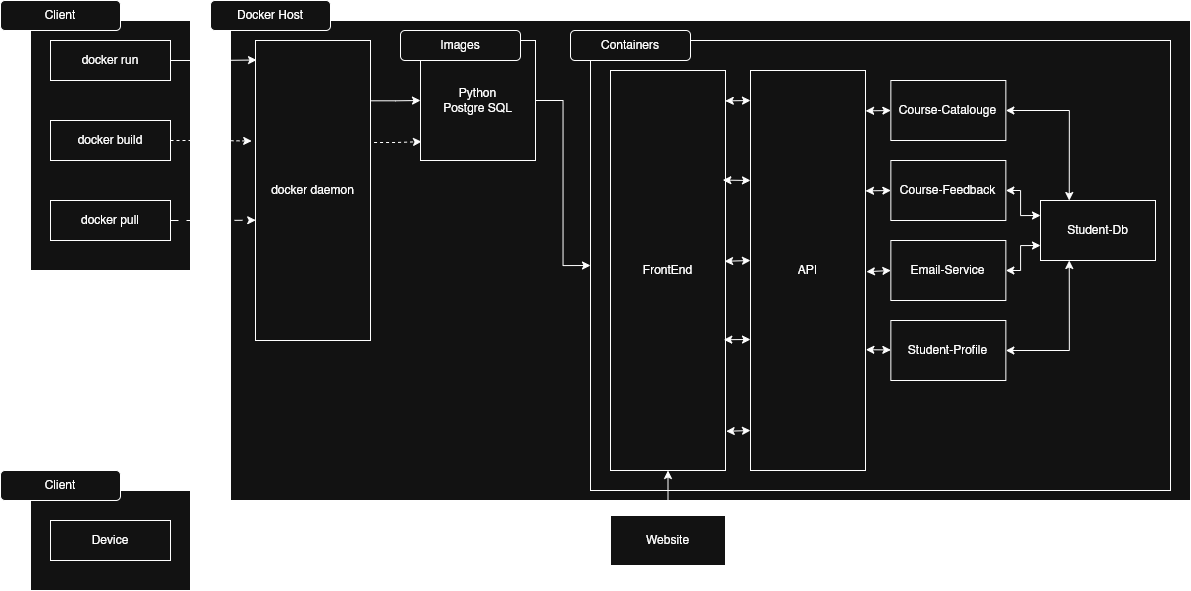

The diagram above was exported from draw.io. Its source (the exported page's mxGraphModel, read from the mxfile embedded in the PNG):
<mxGraphModel dx="1603" dy="958" grid="1" gridSize="10" guides="1" tooltips="1" connect="1" arrows="1" fold="1" page="1" pageScale="1" pageWidth="850" pageHeight="1100" background="light-dark(#FFFFFF,transparent)" math="0" shadow="0">
  <root>
    <mxCell id="0" />
    <mxCell id="1" parent="0" />
    <mxCell id="Q8NlGWAZ5CVRQf4R85gQ-1" value="" style="rounded=0;whiteSpace=wrap;html=1;" vertex="1" parent="1">
      <mxGeometry x="40" y="40" width="160" height="250" as="geometry" />
    </mxCell>
    <mxCell id="Q8NlGWAZ5CVRQf4R85gQ-2" value="docker run" style="rounded=0;whiteSpace=wrap;html=1;" vertex="1" parent="1">
      <mxGeometry x="60" y="60" width="120" height="40" as="geometry" />
    </mxCell>
    <mxCell id="Q8NlGWAZ5CVRQf4R85gQ-4" value="docker build" style="rounded=0;whiteSpace=wrap;html=1;" vertex="1" parent="1">
      <mxGeometry x="60" y="140" width="120" height="40" as="geometry" />
    </mxCell>
    <mxCell id="Q8NlGWAZ5CVRQf4R85gQ-5" value="docker pull" style="rounded=0;whiteSpace=wrap;html=1;" vertex="1" parent="1">
      <mxGeometry x="60" y="220" width="120" height="40" as="geometry" />
    </mxCell>
    <mxCell id="Q8NlGWAZ5CVRQf4R85gQ-6" value="" style="rounded=0;whiteSpace=wrap;html=1;" vertex="1" parent="1">
      <mxGeometry x="240" y="40" width="960" height="480" as="geometry" />
    </mxCell>
    <mxCell id="Q8NlGWAZ5CVRQf4R85gQ-14" style="edgeStyle=orthogonalEdgeStyle;rounded=0;orthogonalLoop=1;jettySize=auto;html=1;exitX=1.003;exitY=0.201;exitDx=0;exitDy=0;entryX=0;entryY=0.5;entryDx=0;entryDy=0;exitPerimeter=0;" edge="1" parent="1" source="Q8NlGWAZ5CVRQf4R85gQ-10" target="Q8NlGWAZ5CVRQf4R85gQ-12">
      <mxGeometry relative="1" as="geometry" />
    </mxCell>
    <mxCell id="Q8NlGWAZ5CVRQf4R85gQ-10" value="docker daemon" style="rounded=0;whiteSpace=wrap;html=1;" vertex="1" parent="1">
      <mxGeometry x="265" y="60" width="115" height="300" as="geometry" />
    </mxCell>
    <mxCell id="Q8NlGWAZ5CVRQf4R85gQ-15" style="edgeStyle=orthogonalEdgeStyle;rounded=0;orthogonalLoop=1;jettySize=auto;html=1;exitX=1;exitY=0.5;exitDx=0;exitDy=0;entryX=0;entryY=0.5;entryDx=0;entryDy=0;" edge="1" parent="1" source="Q8NlGWAZ5CVRQf4R85gQ-12" target="Q8NlGWAZ5CVRQf4R85gQ-13">
      <mxGeometry relative="1" as="geometry" />
    </mxCell>
    <mxCell id="Q8NlGWAZ5CVRQf4R85gQ-12" value="Python&lt;div&gt;Postgre SQL&lt;/div&gt;" style="rounded=0;whiteSpace=wrap;html=1;" vertex="1" parent="1">
      <mxGeometry x="430" y="60" width="115" height="120" as="geometry" />
    </mxCell>
    <mxCell id="Q8NlGWAZ5CVRQf4R85gQ-13" value="&lt;div&gt;&lt;br&gt;&lt;/div&gt;&lt;div&gt;&lt;br&gt;&lt;/div&gt;" style="rounded=0;whiteSpace=wrap;html=1;" vertex="1" parent="1">
      <mxGeometry x="600" y="60" width="580" height="450" as="geometry" />
    </mxCell>
    <mxCell id="Q8NlGWAZ5CVRQf4R85gQ-16" style="edgeStyle=orthogonalEdgeStyle;rounded=0;orthogonalLoop=1;jettySize=auto;html=1;exitX=1;exitY=0.5;exitDx=0;exitDy=0;entryX=0.009;entryY=0.065;entryDx=0;entryDy=0;entryPerimeter=0;" edge="1" parent="1" source="Q8NlGWAZ5CVRQf4R85gQ-2" target="Q8NlGWAZ5CVRQf4R85gQ-10">
      <mxGeometry relative="1" as="geometry" />
    </mxCell>
    <mxCell id="Q8NlGWAZ5CVRQf4R85gQ-17" style="edgeStyle=orthogonalEdgeStyle;rounded=0;orthogonalLoop=1;jettySize=auto;html=1;exitX=1;exitY=0.5;exitDx=0;exitDy=0;entryX=-0.033;entryY=0.335;entryDx=0;entryDy=0;entryPerimeter=0;dashed=1;" edge="1" parent="1" source="Q8NlGWAZ5CVRQf4R85gQ-4" target="Q8NlGWAZ5CVRQf4R85gQ-10">
      <mxGeometry relative="1" as="geometry" />
    </mxCell>
    <mxCell id="Q8NlGWAZ5CVRQf4R85gQ-18" style="edgeStyle=orthogonalEdgeStyle;rounded=0;orthogonalLoop=1;jettySize=auto;html=1;exitX=1;exitY=0.5;exitDx=0;exitDy=0;entryX=0.002;entryY=0.599;entryDx=0;entryDy=0;entryPerimeter=0;dashed=1;dashPattern=8 8;" edge="1" parent="1" source="Q8NlGWAZ5CVRQf4R85gQ-5" target="Q8NlGWAZ5CVRQf4R85gQ-10">
      <mxGeometry relative="1" as="geometry" />
    </mxCell>
    <mxCell id="Q8NlGWAZ5CVRQf4R85gQ-19" style="edgeStyle=orthogonalEdgeStyle;rounded=0;orthogonalLoop=1;jettySize=auto;html=1;exitX=1.031;exitY=0.34;exitDx=0;exitDy=0;entryX=0.009;entryY=0.843;entryDx=0;entryDy=0;entryPerimeter=0;dashed=1;exitPerimeter=0;" edge="1" parent="1" source="Q8NlGWAZ5CVRQf4R85gQ-10" target="Q8NlGWAZ5CVRQf4R85gQ-12">
      <mxGeometry relative="1" as="geometry" />
    </mxCell>
    <mxCell id="Q8NlGWAZ5CVRQf4R85gQ-20" value="API" style="rounded=0;whiteSpace=wrap;html=1;" vertex="1" parent="1">
      <mxGeometry x="760" y="90" width="115" height="400" as="geometry" />
    </mxCell>
    <mxCell id="Q8NlGWAZ5CVRQf4R85gQ-21" value="Containers" style="rounded=1;whiteSpace=wrap;html=1;" vertex="1" parent="1">
      <mxGeometry x="580" y="50" width="120" height="30" as="geometry" />
    </mxCell>
    <mxCell id="Q8NlGWAZ5CVRQf4R85gQ-22" value="Images" style="rounded=1;whiteSpace=wrap;html=1;" vertex="1" parent="1">
      <mxGeometry x="410" y="50" width="120" height="30" as="geometry" />
    </mxCell>
    <mxCell id="Q8NlGWAZ5CVRQf4R85gQ-23" value="Course-Catalouge" style="rounded=0;whiteSpace=wrap;html=1;" vertex="1" parent="1">
      <mxGeometry x="900.35" y="100" width="115" height="60" as="geometry" />
    </mxCell>
    <mxCell id="Q8NlGWAZ5CVRQf4R85gQ-24" value="Course-Feedback" style="rounded=0;whiteSpace=wrap;html=1;" vertex="1" parent="1">
      <mxGeometry x="900.35" y="180" width="115" height="60" as="geometry" />
    </mxCell>
    <mxCell id="Q8NlGWAZ5CVRQf4R85gQ-30" style="rounded=0;orthogonalLoop=1;jettySize=auto;html=1;exitX=0;exitY=0.5;exitDx=0;exitDy=0;entryX=1.005;entryY=0.478;entryDx=0;entryDy=0;entryPerimeter=0;startArrow=classic;startFill=1;" edge="1" parent="1" source="Q8NlGWAZ5CVRQf4R85gQ-25">
      <mxGeometry relative="1" as="geometry">
        <mxPoint x="875.9249999999998" y="291.20000000000005" as="targetPoint" />
      </mxGeometry>
    </mxCell>
    <mxCell id="Q8NlGWAZ5CVRQf4R85gQ-25" value="Email-Service" style="rounded=0;whiteSpace=wrap;html=1;" vertex="1" parent="1">
      <mxGeometry x="900.35" y="260" width="115" height="60" as="geometry" />
    </mxCell>
    <mxCell id="Q8NlGWAZ5CVRQf4R85gQ-26" value="Student-Profile" style="rounded=0;whiteSpace=wrap;html=1;" vertex="1" parent="1">
      <mxGeometry x="900.35" y="340" width="115" height="60" as="geometry" />
    </mxCell>
    <mxCell id="Q8NlGWAZ5CVRQf4R85gQ-63" style="edgeStyle=orthogonalEdgeStyle;rounded=0;orthogonalLoop=1;jettySize=auto;html=1;entryX=1;entryY=0.5;entryDx=0;entryDy=0;exitX=0.25;exitY=0;exitDx=0;exitDy=0;startArrow=classic;startFill=1;" edge="1" parent="1" source="Q8NlGWAZ5CVRQf4R85gQ-27" target="Q8NlGWAZ5CVRQf4R85gQ-23">
      <mxGeometry relative="1" as="geometry" />
    </mxCell>
    <mxCell id="Q8NlGWAZ5CVRQf4R85gQ-64" style="edgeStyle=orthogonalEdgeStyle;rounded=0;orthogonalLoop=1;jettySize=auto;html=1;exitX=0;exitY=0.25;exitDx=0;exitDy=0;entryX=1;entryY=0.5;entryDx=0;entryDy=0;startArrow=classic;startFill=1;" edge="1" parent="1" source="Q8NlGWAZ5CVRQf4R85gQ-27" target="Q8NlGWAZ5CVRQf4R85gQ-24">
      <mxGeometry relative="1" as="geometry" />
    </mxCell>
    <mxCell id="Q8NlGWAZ5CVRQf4R85gQ-66" style="edgeStyle=orthogonalEdgeStyle;rounded=0;orthogonalLoop=1;jettySize=auto;html=1;exitX=0;exitY=0.75;exitDx=0;exitDy=0;entryX=1;entryY=0.5;entryDx=0;entryDy=0;startArrow=classic;startFill=1;" edge="1" parent="1" source="Q8NlGWAZ5CVRQf4R85gQ-27" target="Q8NlGWAZ5CVRQf4R85gQ-25">
      <mxGeometry relative="1" as="geometry" />
    </mxCell>
    <mxCell id="Q8NlGWAZ5CVRQf4R85gQ-67" style="edgeStyle=orthogonalEdgeStyle;rounded=0;orthogonalLoop=1;jettySize=auto;html=1;exitX=0.25;exitY=1;exitDx=0;exitDy=0;entryX=1;entryY=0.5;entryDx=0;entryDy=0;startArrow=classic;startFill=1;" edge="1" parent="1" source="Q8NlGWAZ5CVRQf4R85gQ-27" target="Q8NlGWAZ5CVRQf4R85gQ-26">
      <mxGeometry relative="1" as="geometry" />
    </mxCell>
    <mxCell id="Q8NlGWAZ5CVRQf4R85gQ-27" value="Student-Db" style="rounded=0;whiteSpace=wrap;html=1;" vertex="1" parent="1">
      <mxGeometry x="1050" y="220" width="115" height="60" as="geometry" />
    </mxCell>
    <mxCell id="Q8NlGWAZ5CVRQf4R85gQ-28" style="rounded=0;orthogonalLoop=1;jettySize=auto;html=1;exitX=0;exitY=0.5;exitDx=0;exitDy=0;entryX=0.998;entryY=0.076;entryDx=0;entryDy=0;entryPerimeter=0;startArrow=classic;startFill=1;" edge="1" parent="1" source="Q8NlGWAZ5CVRQf4R85gQ-23">
      <mxGeometry relative="1" as="geometry">
        <mxPoint x="875.12" y="130.4000000000001" as="targetPoint" />
      </mxGeometry>
    </mxCell>
    <mxCell id="Q8NlGWAZ5CVRQf4R85gQ-29" style="rounded=0;orthogonalLoop=1;jettySize=auto;html=1;exitX=0;exitY=0.5;exitDx=0;exitDy=0;entryX=0.997;entryY=0.276;entryDx=0;entryDy=0;entryPerimeter=0;startArrow=classic;startFill=1;" edge="1" parent="1" source="Q8NlGWAZ5CVRQf4R85gQ-24">
      <mxGeometry relative="1" as="geometry">
        <mxPoint x="875.0049999999998" y="210.4000000000001" as="targetPoint" />
      </mxGeometry>
    </mxCell>
    <mxCell id="Q8NlGWAZ5CVRQf4R85gQ-31" style="rounded=0;orthogonalLoop=1;jettySize=auto;html=1;entryX=1;entryY=0.673;entryDx=0;entryDy=0;entryPerimeter=0;startArrow=classic;startFill=1;" edge="1" parent="1" source="Q8NlGWAZ5CVRQf4R85gQ-26">
      <mxGeometry relative="1" as="geometry">
        <mxPoint x="875.35" y="369.20000000000005" as="targetPoint" />
      </mxGeometry>
    </mxCell>
    <mxCell id="Q8NlGWAZ5CVRQf4R85gQ-34" value="Client&lt;span style=&quot;color: rgba(0, 0, 0, 0); font-family: monospace; font-size: 0px; text-align: start; text-wrap-mode: nowrap;&quot;&gt;%3CmxGraphModel%3E%3Croot%3E%3CmxCell%20id%3D%220%22%2F%3E%3CmxCell%20id%3D%221%22%20parent%3D%220%22%2F%3E%3CmxCell%20id%3D%222%22%20value%3D%22Images%22%20style%3D%22rounded%3D1%3BwhiteSpace%3Dwrap%3Bhtml%3D1%3B%22%20vertex%3D%221%22%20parent%3D%221%22%3E%3CmxGeometry%20x%3D%22410%22%20y%3D%2250%22%20width%3D%22120%22%20height%3D%2230%22%20as%3D%22geometry%22%2F%3E%3C%2FmxCell%3E%3C%2Froot%3E%3C%2FmxGraphModel%3E&lt;/span&gt;" style="rounded=1;whiteSpace=wrap;html=1;" vertex="1" parent="1">
      <mxGeometry x="10" y="20" width="120" height="30" as="geometry" />
    </mxCell>
    <mxCell id="Q8NlGWAZ5CVRQf4R85gQ-35" value="Docker Host" style="rounded=1;whiteSpace=wrap;html=1;" vertex="1" parent="1">
      <mxGeometry x="220" y="20" width="120" height="30" as="geometry" />
    </mxCell>
    <mxCell id="Q8NlGWAZ5CVRQf4R85gQ-39" value="" style="rounded=0;whiteSpace=wrap;html=1;" vertex="1" parent="1">
      <mxGeometry x="40" y="510" width="160" height="100" as="geometry" />
    </mxCell>
    <mxCell id="Q8NlGWAZ5CVRQf4R85gQ-40" value="Client&lt;span style=&quot;color: rgba(0, 0, 0, 0); font-family: monospace; font-size: 0px; text-align: start; text-wrap-mode: nowrap;&quot;&gt;%3CmxGraphModel%3E%3Croot%3E%3CmxCell%20id%3D%220%22%2F%3E%3CmxCell%20id%3D%221%22%20parent%3D%220%22%2F%3E%3CmxCell%20id%3D%222%22%20value%3D%22Images%22%20style%3D%22rounded%3D1%3BwhiteSpace%3Dwrap%3Bhtml%3D1%3B%22%20vertex%3D%221%22%20parent%3D%221%22%3E%3CmxGeometry%20x%3D%22410%22%20y%3D%2250%22%20width%3D%22120%22%20height%3D%2230%22%20as%3D%22geometry%22%2F%3E%3C%2FmxCell%3E%3C%2Froot%3E%3C%2FmxGraphModel%3E&lt;/span&gt;" style="rounded=1;whiteSpace=wrap;html=1;" vertex="1" parent="1">
      <mxGeometry x="10" y="490" width="120" height="30" as="geometry" />
    </mxCell>
    <mxCell id="Q8NlGWAZ5CVRQf4R85gQ-41" value="Device" style="rounded=0;whiteSpace=wrap;html=1;" vertex="1" parent="1">
      <mxGeometry x="60" y="540" width="120" height="40" as="geometry" />
    </mxCell>
    <mxCell id="Q8NlGWAZ5CVRQf4R85gQ-60" style="rounded=0;orthogonalLoop=1;jettySize=auto;html=1;entryX=1;entryY=0.5;entryDx=0;entryDy=0;edgeStyle=orthogonalEdgeStyle;startArrow=classic;startFill=1;exitX=0;exitY=0.5;exitDx=0;exitDy=0;endArrow=none;endFill=0;" edge="1" parent="1" source="Q8NlGWAZ5CVRQf4R85gQ-68" target="Q8NlGWAZ5CVRQf4R85gQ-39">
      <mxGeometry relative="1" as="geometry">
        <mxPoint x="460" y="560" as="sourcePoint" />
      </mxGeometry>
    </mxCell>
    <mxCell id="Q8NlGWAZ5CVRQf4R85gQ-54" value="FrontEnd" style="rounded=0;whiteSpace=wrap;html=1;" vertex="1" parent="1">
      <mxGeometry x="620" y="90" width="115" height="400" as="geometry" />
    </mxCell>
    <mxCell id="Q8NlGWAZ5CVRQf4R85gQ-55" style="rounded=0;orthogonalLoop=1;jettySize=auto;html=1;exitX=0;exitY=0.5;exitDx=0;exitDy=0;entryX=0.992;entryY=0.477;entryDx=0;entryDy=0;entryPerimeter=0;startArrow=classic;startFill=1;" edge="1" parent="1" target="Q8NlGWAZ5CVRQf4R85gQ-54">
      <mxGeometry relative="1" as="geometry">
        <mxPoint x="760" y="280" as="sourcePoint" />
      </mxGeometry>
    </mxCell>
    <mxCell id="Q8NlGWAZ5CVRQf4R85gQ-56" style="rounded=0;orthogonalLoop=1;jettySize=auto;html=1;exitX=0;exitY=0.5;exitDx=0;exitDy=0;startArrow=classic;startFill=1;entryX=1.006;entryY=0.902;entryDx=0;entryDy=0;entryPerimeter=0;" edge="1" parent="1" target="Q8NlGWAZ5CVRQf4R85gQ-54">
      <mxGeometry relative="1" as="geometry">
        <mxPoint x="730" y="450" as="targetPoint" />
        <mxPoint x="760" y="450" as="sourcePoint" />
      </mxGeometry>
    </mxCell>
    <mxCell id="Q8NlGWAZ5CVRQf4R85gQ-57" style="rounded=0;orthogonalLoop=1;jettySize=auto;html=1;exitX=0;exitY=0.5;exitDx=0;exitDy=0;entryX=0.998;entryY=0.076;entryDx=0;entryDy=0;entryPerimeter=0;startArrow=classic;startFill=1;" edge="1" parent="1" target="Q8NlGWAZ5CVRQf4R85gQ-54">
      <mxGeometry relative="1" as="geometry">
        <mxPoint x="760" y="120" as="sourcePoint" />
      </mxGeometry>
    </mxCell>
    <mxCell id="Q8NlGWAZ5CVRQf4R85gQ-58" style="rounded=0;orthogonalLoop=1;jettySize=auto;html=1;exitX=0;exitY=0.5;exitDx=0;exitDy=0;entryX=0.977;entryY=0.274;entryDx=0;entryDy=0;entryPerimeter=0;startArrow=classic;startFill=1;" edge="1" parent="1" target="Q8NlGWAZ5CVRQf4R85gQ-54">
      <mxGeometry relative="1" as="geometry">
        <mxPoint x="760" y="200" as="sourcePoint" />
      </mxGeometry>
    </mxCell>
    <mxCell id="Q8NlGWAZ5CVRQf4R85gQ-59" style="rounded=0;orthogonalLoop=1;jettySize=auto;html=1;entryX=0.985;entryY=0.673;entryDx=0;entryDy=0;entryPerimeter=0;startArrow=classic;startFill=1;" edge="1" parent="1" target="Q8NlGWAZ5CVRQf4R85gQ-54">
      <mxGeometry relative="1" as="geometry">
        <mxPoint x="760" y="359" as="sourcePoint" />
      </mxGeometry>
    </mxCell>
    <mxCell id="Q8NlGWAZ5CVRQf4R85gQ-69" style="edgeStyle=orthogonalEdgeStyle;rounded=0;orthogonalLoop=1;jettySize=auto;html=1;exitX=0.5;exitY=0;exitDx=0;exitDy=0;entryX=0.5;entryY=1;entryDx=0;entryDy=0;startArrow=classic;startFill=1;" edge="1" parent="1" source="Q8NlGWAZ5CVRQf4R85gQ-68" target="Q8NlGWAZ5CVRQf4R85gQ-54">
      <mxGeometry relative="1" as="geometry" />
    </mxCell>
    <mxCell id="Q8NlGWAZ5CVRQf4R85gQ-68" value="Website" style="rounded=0;whiteSpace=wrap;html=1;" vertex="1" parent="1">
      <mxGeometry x="620" y="535" width="115" height="50" as="geometry" />
    </mxCell>
  </root>
</mxGraphModel>